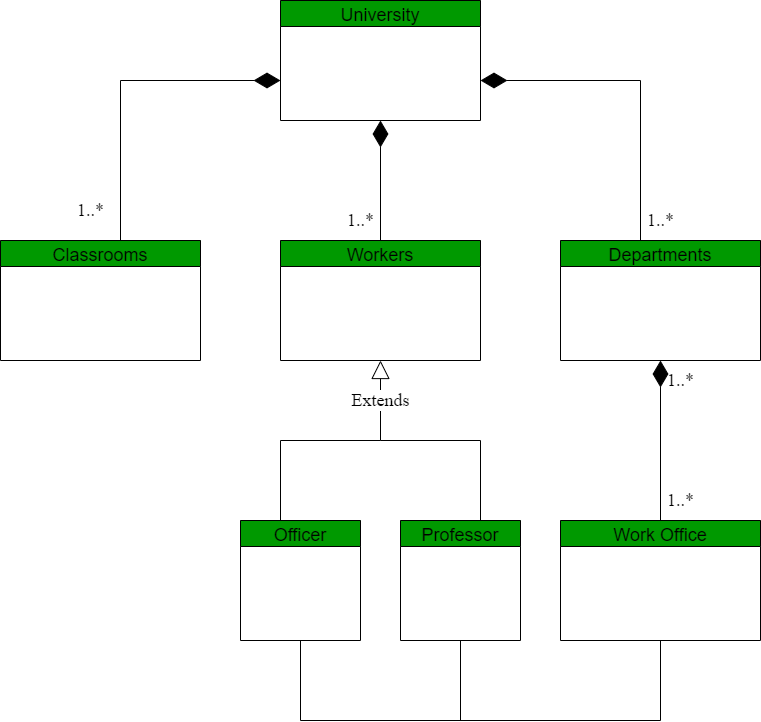

The diagram above was exported from draw.io. Its source (the exported page's mxGraphModel, read from the mxfile embedded in the PNG):
<mxGraphModel dx="1418" dy="734" grid="1" gridSize="10" guides="1" tooltips="1" connect="1" arrows="1" fold="1" page="1" pageScale="1" pageWidth="827" pageHeight="1169" math="0" shadow="0">
  <root>
    <mxCell id="0" />
    <mxCell id="1" parent="0" />
    <mxCell id="qiGGz2-EShKVALSOE2fg-3" value="University" style="swimlane;fontStyle=0;childLayout=stackLayout;horizontal=1;startSize=26;fillColor=#009900;horizontalStack=0;resizeParent=1;resizeParentMax=0;resizeLast=0;collapsible=1;marginBottom=0;labelBackgroundColor=none;fontSize=18;" parent="1" vertex="1">
      <mxGeometry x="320" y="40" width="200" height="120" as="geometry" />
    </mxCell>
    <mxCell id="qiGGz2-EShKVALSOE2fg-7" value="Workers" style="swimlane;fontStyle=0;childLayout=stackLayout;horizontal=1;startSize=26;fillColor=#009900;horizontalStack=0;resizeParent=1;resizeParentMax=0;resizeLast=0;collapsible=1;marginBottom=0;rounded=0;sketch=0;fontSize=18;" parent="1" vertex="1">
      <mxGeometry x="320" y="280" width="200" height="120" as="geometry" />
    </mxCell>
    <mxCell id="qiGGz2-EShKVALSOE2fg-11" value="Classrooms" style="swimlane;fontStyle=0;childLayout=stackLayout;horizontal=1;startSize=26;fillColor=#009900;horizontalStack=0;resizeParent=1;resizeParentMax=0;resizeLast=0;collapsible=1;marginBottom=0;rounded=0;sketch=0;fontSize=18;" parent="1" vertex="1">
      <mxGeometry x="40" y="280" width="200" height="120" as="geometry" />
    </mxCell>
    <mxCell id="qiGGz2-EShKVALSOE2fg-15" value="Departments" style="swimlane;fontStyle=0;childLayout=stackLayout;horizontal=1;startSize=26;fillColor=#009900;horizontalStack=0;resizeParent=1;resizeParentMax=0;resizeLast=0;collapsible=1;marginBottom=0;rounded=0;sketch=0;fontSize=18;" parent="1" vertex="1">
      <mxGeometry x="600" y="280" width="200" height="120" as="geometry" />
    </mxCell>
    <mxCell id="qiGGz2-EShKVALSOE2fg-20" value="" style="endArrow=none;html=1;rounded=1;sketch=0;fontSize=18;curved=0;exitX=0.6;exitY=0;exitDx=0;exitDy=0;exitPerimeter=0;" parent="1" source="qiGGz2-EShKVALSOE2fg-11" edge="1">
      <mxGeometry width="50" height="50" relative="1" as="geometry">
        <mxPoint x="400" y="430" as="sourcePoint" />
        <mxPoint x="160" y="120" as="targetPoint" />
      </mxGeometry>
    </mxCell>
    <mxCell id="qiGGz2-EShKVALSOE2fg-22" value="1..*" style="text;html=1;align=center;verticalAlign=middle;resizable=0;points=[];autosize=1;strokeColor=none;fillColor=none;fontSize=18;" parent="1" vertex="1">
      <mxGeometry x="110" y="235" width="40" height="30" as="geometry" />
    </mxCell>
    <mxCell id="qiGGz2-EShKVALSOE2fg-23" value="1..*" style="text;html=1;align=center;verticalAlign=middle;resizable=0;points=[];autosize=1;strokeColor=none;fillColor=none;fontSize=18;" parent="1" vertex="1">
      <mxGeometry x="380" y="245" width="40" height="30" as="geometry" />
    </mxCell>
    <mxCell id="qiGGz2-EShKVALSOE2fg-24" value="" style="endArrow=none;html=1;rounded=1;sketch=0;fontSize=18;curved=0;exitX=0.4;exitY=0;exitDx=0;exitDy=0;exitPerimeter=0;" parent="1" source="qiGGz2-EShKVALSOE2fg-15" edge="1">
      <mxGeometry width="50" height="50" relative="1" as="geometry">
        <mxPoint x="400" y="430" as="sourcePoint" />
        <mxPoint x="680" y="120" as="targetPoint" />
      </mxGeometry>
    </mxCell>
    <mxCell id="qiGGz2-EShKVALSOE2fg-26" value="1..*" style="text;html=1;align=center;verticalAlign=middle;resizable=0;points=[];autosize=1;strokeColor=none;fillColor=none;fontSize=18;" parent="1" vertex="1">
      <mxGeometry x="680" y="245" width="40" height="30" as="geometry" />
    </mxCell>
    <mxCell id="qiGGz2-EShKVALSOE2fg-31" value="" style="endArrow=diamondThin;endFill=1;endSize=24;html=1;rounded=1;sketch=0;fontSize=18;fillColor=#FFFFFF;curved=0;" parent="1" edge="1">
      <mxGeometry width="160" relative="1" as="geometry">
        <mxPoint x="160" y="120" as="sourcePoint" />
        <mxPoint x="320" y="120" as="targetPoint" />
      </mxGeometry>
    </mxCell>
    <mxCell id="qiGGz2-EShKVALSOE2fg-32" value="" style="endArrow=diamondThin;endFill=1;endSize=24;html=1;rounded=1;sketch=0;fontSize=18;fillColor=#FFFFFF;curved=0;exitX=0.5;exitY=0;exitDx=0;exitDy=0;" parent="1" source="qiGGz2-EShKVALSOE2fg-7" edge="1">
      <mxGeometry width="160" relative="1" as="geometry">
        <mxPoint x="340" y="480" as="sourcePoint" />
        <mxPoint x="420" y="160" as="targetPoint" />
      </mxGeometry>
    </mxCell>
    <mxCell id="qiGGz2-EShKVALSOE2fg-33" value="" style="endArrow=diamondThin;endFill=1;endSize=24;html=1;rounded=1;sketch=0;fontSize=18;fillColor=#FFFFFF;curved=0;" parent="1" edge="1">
      <mxGeometry width="160" relative="1" as="geometry">
        <mxPoint x="680" y="120" as="sourcePoint" />
        <mxPoint x="520" y="120" as="targetPoint" />
      </mxGeometry>
    </mxCell>
    <mxCell id="qiGGz2-EShKVALSOE2fg-34" value="Extends" style="endArrow=block;endSize=16;endFill=0;html=1;rounded=1;sketch=0;fontSize=18;fillColor=#FFFFFF;curved=0;entryX=0.5;entryY=1;entryDx=0;entryDy=0;" parent="1" target="qiGGz2-EShKVALSOE2fg-7" edge="1">
      <mxGeometry width="160" relative="1" as="geometry">
        <mxPoint x="420" y="480" as="sourcePoint" />
        <mxPoint x="500" y="480" as="targetPoint" />
      </mxGeometry>
    </mxCell>
    <mxCell id="qiGGz2-EShKVALSOE2fg-35" value="" style="endArrow=none;html=1;rounded=1;sketch=0;fontSize=18;fillColor=#FFFFFF;curved=0;" parent="1" edge="1">
      <mxGeometry width="50" height="50" relative="1" as="geometry">
        <mxPoint x="420" y="480" as="sourcePoint" />
        <mxPoint x="520" y="480" as="targetPoint" />
      </mxGeometry>
    </mxCell>
    <mxCell id="qiGGz2-EShKVALSOE2fg-36" value="" style="endArrow=none;html=1;rounded=1;sketch=0;fontSize=18;fillColor=#FFFFFF;curved=0;" parent="1" edge="1">
      <mxGeometry width="50" height="50" relative="1" as="geometry">
        <mxPoint x="320" y="480" as="sourcePoint" />
        <mxPoint x="420" y="480" as="targetPoint" />
      </mxGeometry>
    </mxCell>
    <mxCell id="qiGGz2-EShKVALSOE2fg-37" value="" style="endArrow=none;html=1;rounded=1;sketch=0;fontSize=18;fillColor=#FFFFFF;curved=0;" parent="1" edge="1">
      <mxGeometry width="50" height="50" relative="1" as="geometry">
        <mxPoint x="320" y="560" as="sourcePoint" />
        <mxPoint x="320" y="480" as="targetPoint" />
      </mxGeometry>
    </mxCell>
    <mxCell id="qiGGz2-EShKVALSOE2fg-38" value="" style="endArrow=none;html=1;rounded=1;sketch=0;fontSize=18;fillColor=#FFFFFF;curved=0;" parent="1" edge="1">
      <mxGeometry width="50" height="50" relative="1" as="geometry">
        <mxPoint x="520" y="560" as="sourcePoint" />
        <mxPoint x="520" y="480" as="targetPoint" />
      </mxGeometry>
    </mxCell>
    <mxCell id="qiGGz2-EShKVALSOE2fg-39" value="Professor" style="swimlane;fontStyle=0;childLayout=stackLayout;horizontal=1;startSize=26;fillColor=#009900;horizontalStack=0;resizeParent=1;resizeParentMax=0;resizeLast=0;collapsible=1;marginBottom=0;rounded=0;sketch=0;fontSize=18;" parent="1" vertex="1">
      <mxGeometry x="440" y="560" width="120" height="120" as="geometry" />
    </mxCell>
    <mxCell id="qiGGz2-EShKVALSOE2fg-43" value="Officer" style="swimlane;fontStyle=0;childLayout=stackLayout;horizontal=1;startSize=26;fillColor=#009900;horizontalStack=0;resizeParent=1;resizeParentMax=0;resizeLast=0;collapsible=1;marginBottom=0;rounded=0;sketch=0;fontSize=18;" parent="1" vertex="1">
      <mxGeometry x="280" y="560" width="120" height="120" as="geometry" />
    </mxCell>
    <mxCell id="qiGGz2-EShKVALSOE2fg-47" value="Work Office" style="swimlane;fontStyle=0;childLayout=stackLayout;horizontal=1;startSize=26;fillColor=#009900;horizontalStack=0;resizeParent=1;resizeParentMax=0;resizeLast=0;collapsible=1;marginBottom=0;rounded=0;sketch=0;fontSize=18;" parent="1" vertex="1">
      <mxGeometry x="600" y="560" width="200" height="120" as="geometry" />
    </mxCell>
    <mxCell id="qiGGz2-EShKVALSOE2fg-51" value="" style="endArrow=diamondThin;endFill=1;endSize=24;html=1;rounded=1;sketch=0;fontSize=18;fillColor=#FFFFFF;curved=0;exitX=0.5;exitY=0;exitDx=0;exitDy=0;entryX=0.5;entryY=1;entryDx=0;entryDy=0;" parent="1" source="qiGGz2-EShKVALSOE2fg-47" target="qiGGz2-EShKVALSOE2fg-15" edge="1">
      <mxGeometry width="160" relative="1" as="geometry">
        <mxPoint x="340" y="480" as="sourcePoint" />
        <mxPoint x="500" y="480" as="targetPoint" />
      </mxGeometry>
    </mxCell>
    <mxCell id="qiGGz2-EShKVALSOE2fg-52" value="" style="endArrow=none;html=1;rounded=1;sketch=0;fontSize=18;fillColor=#FFFFFF;curved=0;exitX=0.5;exitY=1;exitDx=0;exitDy=0;" parent="1" source="qiGGz2-EShKVALSOE2fg-43" edge="1">
      <mxGeometry width="50" height="50" relative="1" as="geometry">
        <mxPoint x="400" y="510" as="sourcePoint" />
        <mxPoint x="340" y="760" as="targetPoint" />
      </mxGeometry>
    </mxCell>
    <mxCell id="qiGGz2-EShKVALSOE2fg-53" value="" style="endArrow=none;html=1;rounded=1;sketch=0;fontSize=18;fillColor=#FFFFFF;curved=0;" parent="1" edge="1">
      <mxGeometry width="50" height="50" relative="1" as="geometry">
        <mxPoint x="340" y="760" as="sourcePoint" />
        <mxPoint x="700" y="760" as="targetPoint" />
      </mxGeometry>
    </mxCell>
    <mxCell id="qiGGz2-EShKVALSOE2fg-54" value="" style="endArrow=none;html=1;rounded=1;sketch=0;fontSize=18;fillColor=#FFFFFF;curved=0;exitX=0.5;exitY=1;exitDx=0;exitDy=0;" parent="1" source="qiGGz2-EShKVALSOE2fg-39" edge="1">
      <mxGeometry width="50" height="50" relative="1" as="geometry">
        <mxPoint x="400" y="510" as="sourcePoint" />
        <mxPoint x="500" y="760" as="targetPoint" />
      </mxGeometry>
    </mxCell>
    <mxCell id="qiGGz2-EShKVALSOE2fg-55" value="" style="endArrow=none;html=1;rounded=1;sketch=0;fontSize=18;fillColor=#FFFFFF;curved=0;entryX=0.5;entryY=1;entryDx=0;entryDy=0;" parent="1" target="qiGGz2-EShKVALSOE2fg-47" edge="1">
      <mxGeometry width="50" height="50" relative="1" as="geometry">
        <mxPoint x="700" y="760" as="sourcePoint" />
        <mxPoint x="450" y="460" as="targetPoint" />
      </mxGeometry>
    </mxCell>
    <mxCell id="qiGGz2-EShKVALSOE2fg-56" value="1..*" style="text;html=1;align=center;verticalAlign=middle;resizable=0;points=[];autosize=1;strokeColor=none;fillColor=none;fontSize=18;" parent="1" vertex="1">
      <mxGeometry x="700" y="405" width="40" height="30" as="geometry" />
    </mxCell>
    <mxCell id="qiGGz2-EShKVALSOE2fg-57" value="1..*" style="text;html=1;align=center;verticalAlign=middle;resizable=0;points=[];autosize=1;strokeColor=none;fillColor=none;fontSize=18;" parent="1" vertex="1">
      <mxGeometry x="700" y="525" width="40" height="30" as="geometry" />
    </mxCell>
  </root>
</mxGraphModel>